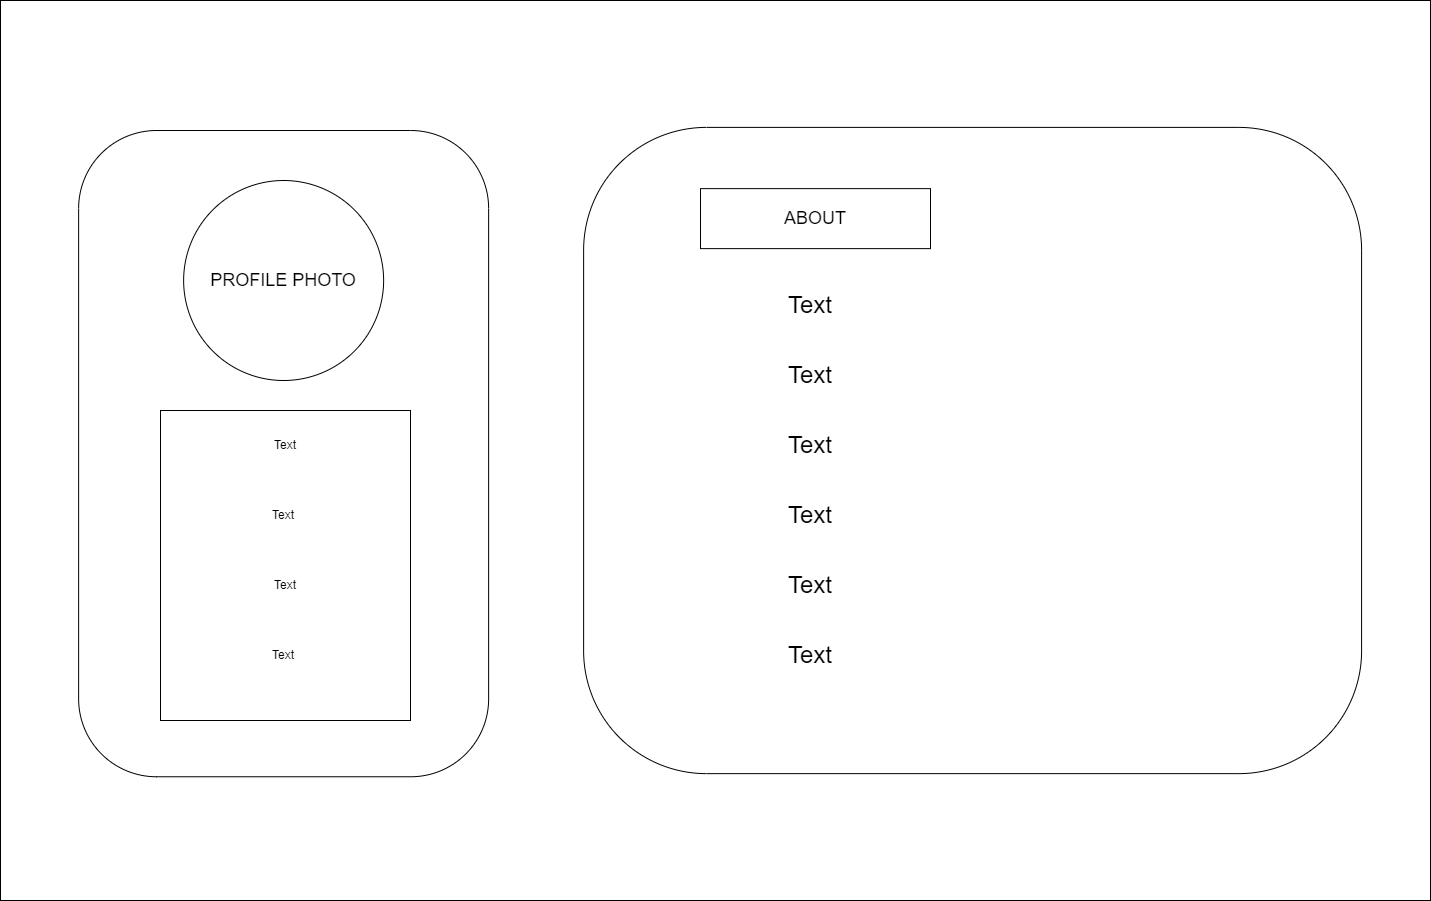

The diagram above was exported from draw.io. Its source (the exported page's mxGraphModel, read from the mxfile embedded in the PNG):
<mxGraphModel dx="1674" dy="750" grid="1" gridSize="10" guides="1" tooltips="1" connect="1" arrows="1" fold="1" page="1" pageScale="1" pageWidth="1920" pageHeight="1200" math="0" shadow="0">
  <root>
    <mxCell id="0" />
    <mxCell id="1" parent="0" />
    <mxCell id="bN8YJ7ijZzhMuQHwpRi0-1" value="" style="rounded=0;whiteSpace=wrap;html=1;" vertex="1" parent="1">
      <mxGeometry x="100" y="60" width="1430" height="900" as="geometry" />
    </mxCell>
    <mxCell id="bN8YJ7ijZzhMuQHwpRi0-2" value="" style="rounded=1;whiteSpace=wrap;html=1;rotation=-90;arcSize=19;" vertex="1" parent="1">
      <mxGeometry x="59.99999999999999" y="308.13" width="646.25" height="410" as="geometry" />
    </mxCell>
    <mxCell id="bN8YJ7ijZzhMuQHwpRi0-3" value="" style="rounded=1;whiteSpace=wrap;html=1;rotation=-90;arcSize=19;" vertex="1" parent="1">
      <mxGeometry x="748.98" y="121.02" width="646.25" height="777.97" as="geometry" />
    </mxCell>
    <mxCell id="bN8YJ7ijZzhMuQHwpRi0-4" value="&lt;font style=&quot;font-size: 18px;&quot;&gt;PROFILE PHOTO&lt;/font&gt;" style="ellipse;whiteSpace=wrap;html=1;aspect=fixed;" vertex="1" parent="1">
      <mxGeometry x="283.13" y="240" width="200" height="200" as="geometry" />
    </mxCell>
    <mxCell id="bN8YJ7ijZzhMuQHwpRi0-5" value="" style="rounded=0;whiteSpace=wrap;html=1;" vertex="1" parent="1">
      <mxGeometry x="260" y="470" width="250" height="310" as="geometry" />
    </mxCell>
    <mxCell id="bN8YJ7ijZzhMuQHwpRi0-6" value="Text" style="text;html=1;strokeColor=none;fillColor=none;align=center;verticalAlign=middle;whiteSpace=wrap;rounded=0;" vertex="1" parent="1">
      <mxGeometry x="355" y="490" width="60" height="30" as="geometry" />
    </mxCell>
    <mxCell id="bN8YJ7ijZzhMuQHwpRi0-7" value="Text" style="text;html=1;strokeColor=none;fillColor=none;align=center;verticalAlign=middle;whiteSpace=wrap;rounded=0;" vertex="1" parent="1">
      <mxGeometry x="353.13" y="560" width="60" height="30" as="geometry" />
    </mxCell>
    <mxCell id="bN8YJ7ijZzhMuQHwpRi0-8" value="Text" style="text;html=1;strokeColor=none;fillColor=none;align=center;verticalAlign=middle;whiteSpace=wrap;rounded=0;" vertex="1" parent="1">
      <mxGeometry x="355" y="630" width="60" height="30" as="geometry" />
    </mxCell>
    <mxCell id="bN8YJ7ijZzhMuQHwpRi0-9" value="Text" style="text;html=1;strokeColor=none;fillColor=none;align=center;verticalAlign=middle;whiteSpace=wrap;rounded=0;" vertex="1" parent="1">
      <mxGeometry x="353.13" y="700" width="60" height="30" as="geometry" />
    </mxCell>
    <mxCell id="bN8YJ7ijZzhMuQHwpRi0-10" value="&lt;font style=&quot;font-size: 18px;&quot;&gt;ABOUT&lt;/font&gt;" style="rounded=0;whiteSpace=wrap;html=1;" vertex="1" parent="1">
      <mxGeometry x="800" y="248.13" width="230" height="60" as="geometry" />
    </mxCell>
    <mxCell id="bN8YJ7ijZzhMuQHwpRi0-11" value="&lt;font style=&quot;font-size: 24px;&quot;&gt;Text&lt;/font&gt;" style="text;html=1;strokeColor=none;fillColor=none;align=center;verticalAlign=middle;whiteSpace=wrap;rounded=0;" vertex="1" parent="1">
      <mxGeometry x="800" y="420" width="220" height="30" as="geometry" />
    </mxCell>
    <mxCell id="bN8YJ7ijZzhMuQHwpRi0-12" value="&lt;font style=&quot;font-size: 24px;&quot;&gt;Text&lt;/font&gt;" style="text;html=1;strokeColor=none;fillColor=none;align=center;verticalAlign=middle;whiteSpace=wrap;rounded=0;" vertex="1" parent="1">
      <mxGeometry x="800" y="350" width="220" height="30" as="geometry" />
    </mxCell>
    <mxCell id="bN8YJ7ijZzhMuQHwpRi0-13" value="&lt;font style=&quot;font-size: 24px;&quot;&gt;Text&lt;/font&gt;" style="text;html=1;strokeColor=none;fillColor=none;align=center;verticalAlign=middle;whiteSpace=wrap;rounded=0;" vertex="1" parent="1">
      <mxGeometry x="800" y="490" width="220" height="30" as="geometry" />
    </mxCell>
    <mxCell id="bN8YJ7ijZzhMuQHwpRi0-14" value="&lt;font style=&quot;font-size: 24px;&quot;&gt;Text&lt;/font&gt;" style="text;html=1;strokeColor=none;fillColor=none;align=center;verticalAlign=middle;whiteSpace=wrap;rounded=0;" vertex="1" parent="1">
      <mxGeometry x="800" y="560" width="220" height="30" as="geometry" />
    </mxCell>
    <mxCell id="bN8YJ7ijZzhMuQHwpRi0-15" value="&lt;font style=&quot;font-size: 24px;&quot;&gt;Text&lt;/font&gt;" style="text;html=1;strokeColor=none;fillColor=none;align=center;verticalAlign=middle;whiteSpace=wrap;rounded=0;" vertex="1" parent="1">
      <mxGeometry x="800" y="630" width="220" height="30" as="geometry" />
    </mxCell>
    <mxCell id="bN8YJ7ijZzhMuQHwpRi0-16" value="&lt;font style=&quot;font-size: 24px;&quot;&gt;Text&lt;/font&gt;" style="text;html=1;strokeColor=none;fillColor=none;align=center;verticalAlign=middle;whiteSpace=wrap;rounded=0;" vertex="1" parent="1">
      <mxGeometry x="800" y="700" width="220" height="30" as="geometry" />
    </mxCell>
  </root>
</mxGraphModel>